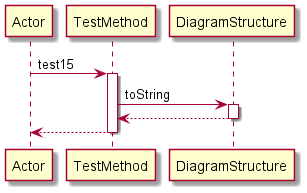

The diagram above was rendered by PlantUML. Its source (embedded in the PNG):
@startuml 
participant Actor 
Actor -> TestMethod: test15
activate TestMethod
TestMethod -> DiagramStructure: toString
activate DiagramStructure
DiagramStructure-->TestMethod
deactivate DiagramStructure
return 
@enduml